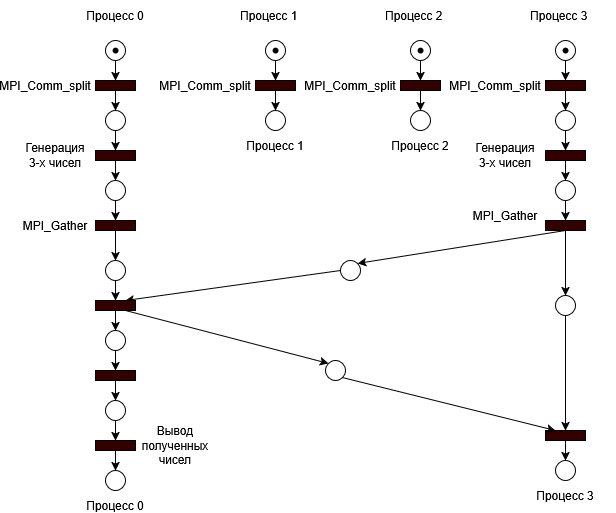

The diagram above was exported from draw.io. Its source (the exported page's mxGraphModel, read from the mxfile embedded in the PNG):
<mxGraphModel dx="541" dy="605" grid="1" gridSize="10" guides="1" tooltips="1" connect="1" arrows="1" fold="1" page="1" pageScale="1" pageWidth="827" pageHeight="1169" math="0" shadow="0">
  <root>
    <mxCell id="0" />
    <mxCell id="1" parent="0" />
    <mxCell id="sbHORkby49RbBlSg68Ku-1" value="" style="shape=waypoint;sketch=0;fillStyle=solid;size=6;pointerEvents=1;points=[];fillColor=none;resizable=0;rotatable=0;perimeter=centerPerimeter;snapToPoint=1;" parent="1" vertex="1">
      <mxGeometry x="290" y="310" width="20" height="20" as="geometry" />
    </mxCell>
    <mxCell id="sbHORkby49RbBlSg68Ku-2" style="edgeStyle=orthogonalEdgeStyle;rounded=0;orthogonalLoop=1;jettySize=auto;html=1;exitX=0.5;exitY=1;exitDx=0;exitDy=0;entryX=0.5;entryY=0;entryDx=0;entryDy=0;" parent="1" source="sbHORkby49RbBlSg68Ku-3" target="sbHORkby49RbBlSg68Ku-23" edge="1">
      <mxGeometry relative="1" as="geometry" />
    </mxCell>
    <mxCell id="sbHORkby49RbBlSg68Ku-3" value="" style="ellipse;whiteSpace=wrap;html=1;aspect=fixed;fillColor=none;" parent="1" vertex="1">
      <mxGeometry x="290" y="310" width="20" height="20" as="geometry" />
    </mxCell>
    <mxCell id="sbHORkby49RbBlSg68Ku-10" value="Процесс 0" style="text;html=1;whiteSpace=wrap;strokeColor=none;fillColor=none;align=center;verticalAlign=middle;rounded=0;" parent="1" vertex="1">
      <mxGeometry x="270" y="270" width="60" height="30" as="geometry" />
    </mxCell>
    <mxCell id="sbHORkby49RbBlSg68Ku-20" style="edgeStyle=orthogonalEdgeStyle;rounded=0;orthogonalLoop=1;jettySize=auto;html=1;exitX=0.5;exitY=1;exitDx=0;exitDy=0;entryX=0.5;entryY=0;entryDx=0;entryDy=0;" parent="1" source="sbHORkby49RbBlSg68Ku-21" target="sbHORkby49RbBlSg68Ku-62" edge="1">
      <mxGeometry relative="1" as="geometry" />
    </mxCell>
    <mxCell id="sbHORkby49RbBlSg68Ku-21" value="" style="ellipse;whiteSpace=wrap;html=1;aspect=fixed;fillColor=none;" parent="1" vertex="1">
      <mxGeometry x="290" y="670" width="20" height="20" as="geometry" />
    </mxCell>
    <mxCell id="sbHORkby49RbBlSg68Ku-22" style="edgeStyle=orthogonalEdgeStyle;rounded=0;orthogonalLoop=1;jettySize=auto;html=1;" parent="1" source="sbHORkby49RbBlSg68Ku-23" target="sbHORkby49RbBlSg68Ku-27" edge="1">
      <mxGeometry relative="1" as="geometry" />
    </mxCell>
    <mxCell id="sbHORkby49RbBlSg68Ku-23" value="" style="rounded=0;whiteSpace=wrap;html=1;fillStyle=solid;fillColor=#330000;" parent="1" vertex="1">
      <mxGeometry x="280" y="350" width="40" height="10" as="geometry" />
    </mxCell>
    <mxCell id="gNUok3TsuaDUgQkBJa_9-21" style="edgeStyle=orthogonalEdgeStyle;rounded=0;orthogonalLoop=1;jettySize=auto;html=1;exitX=0.5;exitY=1;exitDx=0;exitDy=0;entryX=0.5;entryY=0;entryDx=0;entryDy=0;" edge="1" parent="1" source="sbHORkby49RbBlSg68Ku-27" target="gNUok3TsuaDUgQkBJa_9-20">
      <mxGeometry relative="1" as="geometry" />
    </mxCell>
    <mxCell id="sbHORkby49RbBlSg68Ku-27" value="" style="ellipse;whiteSpace=wrap;html=1;aspect=fixed;fillColor=none;" parent="1" vertex="1">
      <mxGeometry x="290" y="380" width="20" height="20" as="geometry" />
    </mxCell>
    <mxCell id="sbHORkby49RbBlSg68Ku-31" value="&lt;div&gt;MPI_Comm_split&lt;/div&gt;" style="text;html=1;whiteSpace=wrap;strokeColor=none;fillColor=none;align=center;verticalAlign=middle;rounded=0;" parent="1" vertex="1">
      <mxGeometry x="200" y="340" width="60" height="30" as="geometry" />
    </mxCell>
    <mxCell id="sbHORkby49RbBlSg68Ku-61" style="edgeStyle=orthogonalEdgeStyle;rounded=0;orthogonalLoop=1;jettySize=auto;html=1;exitX=0.5;exitY=1;exitDx=0;exitDy=0;entryX=0.5;entryY=0;entryDx=0;entryDy=0;" parent="1" source="sbHORkby49RbBlSg68Ku-62" target="sbHORkby49RbBlSg68Ku-64" edge="1">
      <mxGeometry relative="1" as="geometry" />
    </mxCell>
    <mxCell id="sbHORkby49RbBlSg68Ku-62" value="" style="rounded=0;whiteSpace=wrap;html=1;fillStyle=solid;fillColor=#330000;" parent="1" vertex="1">
      <mxGeometry x="280" y="710" width="40" height="10" as="geometry" />
    </mxCell>
    <mxCell id="sbHORkby49RbBlSg68Ku-63" value="Вывод полученных чисел" style="text;html=1;whiteSpace=wrap;strokeColor=none;fillColor=none;align=center;verticalAlign=middle;rounded=0;" parent="1" vertex="1">
      <mxGeometry x="330" y="700" width="60" height="30" as="geometry" />
    </mxCell>
    <mxCell id="sbHORkby49RbBlSg68Ku-64" value="" style="ellipse;whiteSpace=wrap;html=1;aspect=fixed;fillColor=none;" parent="1" vertex="1">
      <mxGeometry x="290" y="740" width="20" height="20" as="geometry" />
    </mxCell>
    <mxCell id="sbHORkby49RbBlSg68Ku-65" value="Процесс 0" style="text;html=1;whiteSpace=wrap;strokeColor=none;fillColor=none;align=center;verticalAlign=middle;rounded=0;" parent="1" vertex="1">
      <mxGeometry x="270" y="770" width="60" height="10" as="geometry" />
    </mxCell>
    <mxCell id="ENMMf62fVByTTxmwOBOA-17" value="" style="shape=waypoint;sketch=0;fillStyle=solid;size=6;pointerEvents=1;points=[];fillColor=none;resizable=0;rotatable=0;perimeter=centerPerimeter;snapToPoint=1;" parent="1" vertex="1">
      <mxGeometry x="450" y="310" width="20" height="20" as="geometry" />
    </mxCell>
    <mxCell id="ENMMf62fVByTTxmwOBOA-18" style="edgeStyle=orthogonalEdgeStyle;rounded=0;orthogonalLoop=1;jettySize=auto;html=1;exitX=0.5;exitY=1;exitDx=0;exitDy=0;entryX=0.5;entryY=0;entryDx=0;entryDy=0;" parent="1" source="ENMMf62fVByTTxmwOBOA-19" target="ENMMf62fVByTTxmwOBOA-22" edge="1">
      <mxGeometry relative="1" as="geometry" />
    </mxCell>
    <mxCell id="ENMMf62fVByTTxmwOBOA-19" value="" style="ellipse;whiteSpace=wrap;html=1;aspect=fixed;fillColor=none;" parent="1" vertex="1">
      <mxGeometry x="450" y="310" width="20" height="20" as="geometry" />
    </mxCell>
    <mxCell id="ENMMf62fVByTTxmwOBOA-20" value="Процесс 1&lt;span style=&quot;white-space: pre;&quot;&gt;&#09;&lt;/span&gt;" style="text;html=1;whiteSpace=wrap;strokeColor=none;fillColor=none;align=center;verticalAlign=middle;rounded=0;" parent="1" vertex="1">
      <mxGeometry x="420" y="270" width="90" height="30" as="geometry" />
    </mxCell>
    <mxCell id="ENMMf62fVByTTxmwOBOA-21" style="edgeStyle=orthogonalEdgeStyle;rounded=0;orthogonalLoop=1;jettySize=auto;html=1;" parent="1" source="ENMMf62fVByTTxmwOBOA-22" target="ENMMf62fVByTTxmwOBOA-24" edge="1">
      <mxGeometry relative="1" as="geometry" />
    </mxCell>
    <mxCell id="ENMMf62fVByTTxmwOBOA-22" value="" style="rounded=0;whiteSpace=wrap;html=1;fillStyle=solid;fillColor=#330000;" parent="1" vertex="1">
      <mxGeometry x="440" y="350" width="40" height="10" as="geometry" />
    </mxCell>
    <mxCell id="ENMMf62fVByTTxmwOBOA-24" value="" style="ellipse;whiteSpace=wrap;html=1;aspect=fixed;fillColor=none;" parent="1" vertex="1">
      <mxGeometry x="450" y="380" width="20" height="20" as="geometry" />
    </mxCell>
    <mxCell id="ENMMf62fVByTTxmwOBOA-104" style="edgeStyle=none;rounded=0;orthogonalLoop=1;jettySize=auto;html=1;exitX=0.5;exitY=1;exitDx=0;exitDy=0;entryX=0.5;entryY=0;entryDx=0;entryDy=0;" parent="1" source="gNUok3TsuaDUgQkBJa_9-53" target="ENMMf62fVByTTxmwOBOA-102" edge="1">
      <mxGeometry relative="1" as="geometry">
        <mxPoint x="750" y="690" as="sourcePoint" />
      </mxGeometry>
    </mxCell>
    <mxCell id="ENMMf62fVByTTxmwOBOA-102" value="" style="ellipse;whiteSpace=wrap;html=1;aspect=fixed;fillColor=none;" parent="1" vertex="1">
      <mxGeometry x="740" y="730" width="20" height="20" as="geometry" />
    </mxCell>
    <mxCell id="ENMMf62fVByTTxmwOBOA-106" value="Процесс 1" style="text;html=1;whiteSpace=wrap;strokeColor=none;fillColor=none;align=center;verticalAlign=middle;rounded=0;" parent="1" vertex="1">
      <mxGeometry x="430" y="410" width="60" height="10" as="geometry" />
    </mxCell>
    <mxCell id="ENMMf62fVByTTxmwOBOA-107" value="&lt;div&gt;Процесс 2&lt;/div&gt;" style="text;html=1;whiteSpace=wrap;strokeColor=none;fillColor=none;align=center;verticalAlign=middle;rounded=0;" parent="1" vertex="1">
      <mxGeometry x="575" y="410" width="60" height="10" as="geometry" />
    </mxCell>
    <mxCell id="ENMMf62fVByTTxmwOBOA-108" value="Процесс 3" style="text;html=1;whiteSpace=wrap;strokeColor=none;fillColor=none;align=center;verticalAlign=middle;rounded=0;" parent="1" vertex="1">
      <mxGeometry x="720" y="760" width="60" height="10" as="geometry" />
    </mxCell>
    <mxCell id="gNUok3TsuaDUgQkBJa_9-1" value="&lt;div&gt;MPI_Comm_split&lt;/div&gt;" style="text;html=1;whiteSpace=wrap;strokeColor=none;fillColor=none;align=center;verticalAlign=middle;rounded=0;" vertex="1" parent="1">
      <mxGeometry x="360" y="340" width="60" height="30" as="geometry" />
    </mxCell>
    <mxCell id="gNUok3TsuaDUgQkBJa_9-4" value="" style="shape=waypoint;sketch=0;fillStyle=solid;size=6;pointerEvents=1;points=[];fillColor=none;resizable=0;rotatable=0;perimeter=centerPerimeter;snapToPoint=1;" vertex="1" parent="1">
      <mxGeometry x="595" y="310" width="20" height="20" as="geometry" />
    </mxCell>
    <mxCell id="gNUok3TsuaDUgQkBJa_9-5" style="edgeStyle=orthogonalEdgeStyle;rounded=0;orthogonalLoop=1;jettySize=auto;html=1;exitX=0.5;exitY=1;exitDx=0;exitDy=0;entryX=0.5;entryY=0;entryDx=0;entryDy=0;" edge="1" parent="1" source="gNUok3TsuaDUgQkBJa_9-6" target="gNUok3TsuaDUgQkBJa_9-9">
      <mxGeometry relative="1" as="geometry" />
    </mxCell>
    <mxCell id="gNUok3TsuaDUgQkBJa_9-6" value="" style="ellipse;whiteSpace=wrap;html=1;aspect=fixed;fillColor=none;" vertex="1" parent="1">
      <mxGeometry x="595" y="310" width="20" height="20" as="geometry" />
    </mxCell>
    <mxCell id="gNUok3TsuaDUgQkBJa_9-7" value="Процесс 2&lt;span style=&quot;white-space: pre;&quot;&gt;&#09;&lt;/span&gt;" style="text;html=1;whiteSpace=wrap;strokeColor=none;fillColor=none;align=center;verticalAlign=middle;rounded=0;" vertex="1" parent="1">
      <mxGeometry x="565" y="270" width="90" height="30" as="geometry" />
    </mxCell>
    <mxCell id="gNUok3TsuaDUgQkBJa_9-8" style="edgeStyle=orthogonalEdgeStyle;rounded=0;orthogonalLoop=1;jettySize=auto;html=1;" edge="1" parent="1" source="gNUok3TsuaDUgQkBJa_9-9" target="gNUok3TsuaDUgQkBJa_9-10">
      <mxGeometry relative="1" as="geometry" />
    </mxCell>
    <mxCell id="gNUok3TsuaDUgQkBJa_9-9" value="" style="rounded=0;whiteSpace=wrap;html=1;fillStyle=solid;fillColor=#330000;" vertex="1" parent="1">
      <mxGeometry x="585" y="350" width="40" height="10" as="geometry" />
    </mxCell>
    <mxCell id="gNUok3TsuaDUgQkBJa_9-10" value="" style="ellipse;whiteSpace=wrap;html=1;aspect=fixed;fillColor=none;" vertex="1" parent="1">
      <mxGeometry x="595" y="380" width="20" height="20" as="geometry" />
    </mxCell>
    <mxCell id="gNUok3TsuaDUgQkBJa_9-11" value="&lt;div&gt;MPI_Comm_split&lt;/div&gt;" style="text;html=1;whiteSpace=wrap;strokeColor=none;fillColor=none;align=center;verticalAlign=middle;rounded=0;" vertex="1" parent="1">
      <mxGeometry x="505" y="340" width="60" height="30" as="geometry" />
    </mxCell>
    <mxCell id="gNUok3TsuaDUgQkBJa_9-12" value="" style="shape=waypoint;sketch=0;fillStyle=solid;size=6;pointerEvents=1;points=[];fillColor=none;resizable=0;rotatable=0;perimeter=centerPerimeter;snapToPoint=1;" vertex="1" parent="1">
      <mxGeometry x="740" y="310" width="20" height="20" as="geometry" />
    </mxCell>
    <mxCell id="gNUok3TsuaDUgQkBJa_9-13" style="edgeStyle=orthogonalEdgeStyle;rounded=0;orthogonalLoop=1;jettySize=auto;html=1;exitX=0.5;exitY=1;exitDx=0;exitDy=0;entryX=0.5;entryY=0;entryDx=0;entryDy=0;" edge="1" parent="1" source="gNUok3TsuaDUgQkBJa_9-14" target="gNUok3TsuaDUgQkBJa_9-17">
      <mxGeometry relative="1" as="geometry" />
    </mxCell>
    <mxCell id="gNUok3TsuaDUgQkBJa_9-14" value="" style="ellipse;whiteSpace=wrap;html=1;aspect=fixed;fillColor=none;" vertex="1" parent="1">
      <mxGeometry x="740" y="310" width="20" height="20" as="geometry" />
    </mxCell>
    <mxCell id="gNUok3TsuaDUgQkBJa_9-15" value="Процесс 3&lt;span style=&quot;white-space: pre;&quot;&gt;&#09;&lt;/span&gt;" style="text;html=1;whiteSpace=wrap;strokeColor=none;fillColor=none;align=center;verticalAlign=middle;rounded=0;" vertex="1" parent="1">
      <mxGeometry x="710" y="270" width="90" height="30" as="geometry" />
    </mxCell>
    <mxCell id="gNUok3TsuaDUgQkBJa_9-16" style="edgeStyle=orthogonalEdgeStyle;rounded=0;orthogonalLoop=1;jettySize=auto;html=1;" edge="1" parent="1" source="gNUok3TsuaDUgQkBJa_9-17" target="gNUok3TsuaDUgQkBJa_9-18">
      <mxGeometry relative="1" as="geometry" />
    </mxCell>
    <mxCell id="gNUok3TsuaDUgQkBJa_9-17" value="" style="rounded=0;whiteSpace=wrap;html=1;fillStyle=solid;fillColor=#330000;" vertex="1" parent="1">
      <mxGeometry x="730" y="350" width="40" height="10" as="geometry" />
    </mxCell>
    <mxCell id="gNUok3TsuaDUgQkBJa_9-18" value="" style="ellipse;whiteSpace=wrap;html=1;aspect=fixed;fillColor=none;" vertex="1" parent="1">
      <mxGeometry x="740" y="380" width="20" height="20" as="geometry" />
    </mxCell>
    <mxCell id="gNUok3TsuaDUgQkBJa_9-19" value="&lt;div&gt;MPI_Comm_split&lt;/div&gt;" style="text;html=1;whiteSpace=wrap;strokeColor=none;fillColor=none;align=center;verticalAlign=middle;rounded=0;" vertex="1" parent="1">
      <mxGeometry x="650" y="340" width="60" height="30" as="geometry" />
    </mxCell>
    <mxCell id="gNUok3TsuaDUgQkBJa_9-24" style="edgeStyle=orthogonalEdgeStyle;rounded=0;orthogonalLoop=1;jettySize=auto;html=1;exitX=0.5;exitY=1;exitDx=0;exitDy=0;entryX=0.5;entryY=0;entryDx=0;entryDy=0;" edge="1" parent="1" source="gNUok3TsuaDUgQkBJa_9-20" target="gNUok3TsuaDUgQkBJa_9-23">
      <mxGeometry relative="1" as="geometry" />
    </mxCell>
    <mxCell id="gNUok3TsuaDUgQkBJa_9-20" value="" style="rounded=0;whiteSpace=wrap;html=1;fillStyle=solid;fillColor=#330000;" vertex="1" parent="1">
      <mxGeometry x="280" y="420" width="40" height="10" as="geometry" />
    </mxCell>
    <mxCell id="gNUok3TsuaDUgQkBJa_9-22" value="Генерация 3-х чисел" style="text;html=1;whiteSpace=wrap;strokeColor=none;fillColor=none;align=center;verticalAlign=middle;rounded=0;" vertex="1" parent="1">
      <mxGeometry x="210" y="410" width="60" height="30" as="geometry" />
    </mxCell>
    <mxCell id="gNUok3TsuaDUgQkBJa_9-36" style="edgeStyle=orthogonalEdgeStyle;rounded=0;orthogonalLoop=1;jettySize=auto;html=1;exitX=0.5;exitY=1;exitDx=0;exitDy=0;entryX=0.5;entryY=0;entryDx=0;entryDy=0;" edge="1" parent="1" source="gNUok3TsuaDUgQkBJa_9-23" target="gNUok3TsuaDUgQkBJa_9-35">
      <mxGeometry relative="1" as="geometry" />
    </mxCell>
    <mxCell id="gNUok3TsuaDUgQkBJa_9-23" value="" style="ellipse;whiteSpace=wrap;html=1;aspect=fixed;fillColor=none;" vertex="1" parent="1">
      <mxGeometry x="290" y="450" width="20" height="20" as="geometry" />
    </mxCell>
    <mxCell id="gNUok3TsuaDUgQkBJa_9-25" style="edgeStyle=orthogonalEdgeStyle;rounded=0;orthogonalLoop=1;jettySize=auto;html=1;exitX=0.5;exitY=1;exitDx=0;exitDy=0;entryX=0.5;entryY=0;entryDx=0;entryDy=0;" edge="1" parent="1" target="gNUok3TsuaDUgQkBJa_9-27">
      <mxGeometry relative="1" as="geometry">
        <mxPoint x="750" y="400" as="sourcePoint" />
      </mxGeometry>
    </mxCell>
    <mxCell id="gNUok3TsuaDUgQkBJa_9-79" style="edgeStyle=orthogonalEdgeStyle;rounded=0;orthogonalLoop=1;jettySize=auto;html=1;exitX=0.5;exitY=1;exitDx=0;exitDy=0;entryX=0.5;entryY=0;entryDx=0;entryDy=0;" edge="1" parent="1" source="gNUok3TsuaDUgQkBJa_9-27" target="gNUok3TsuaDUgQkBJa_9-77">
      <mxGeometry relative="1" as="geometry" />
    </mxCell>
    <mxCell id="gNUok3TsuaDUgQkBJa_9-27" value="" style="rounded=0;whiteSpace=wrap;html=1;fillStyle=solid;fillColor=#330000;" vertex="1" parent="1">
      <mxGeometry x="730" y="420" width="40" height="10" as="geometry" />
    </mxCell>
    <mxCell id="gNUok3TsuaDUgQkBJa_9-28" value="Генерация 3-х чисел" style="text;html=1;whiteSpace=wrap;strokeColor=none;fillColor=none;align=center;verticalAlign=middle;rounded=0;" vertex="1" parent="1">
      <mxGeometry x="660" y="410" width="60" height="30" as="geometry" />
    </mxCell>
    <mxCell id="gNUok3TsuaDUgQkBJa_9-52" style="rounded=0;orthogonalLoop=1;jettySize=auto;html=1;exitX=0;exitY=0.5;exitDx=0;exitDy=0;entryX=0.75;entryY=0;entryDx=0;entryDy=0;" edge="1" parent="1" source="gNUok3TsuaDUgQkBJa_9-29" target="gNUok3TsuaDUgQkBJa_9-48">
      <mxGeometry relative="1" as="geometry" />
    </mxCell>
    <mxCell id="gNUok3TsuaDUgQkBJa_9-29" value="" style="ellipse;whiteSpace=wrap;html=1;aspect=fixed;fillColor=none;" vertex="1" parent="1">
      <mxGeometry x="525" y="530" width="20" height="20" as="geometry" />
    </mxCell>
    <mxCell id="gNUok3TsuaDUgQkBJa_9-47" style="edgeStyle=orthogonalEdgeStyle;rounded=0;orthogonalLoop=1;jettySize=auto;html=1;exitX=0.5;exitY=1;exitDx=0;exitDy=0;entryX=0.5;entryY=0;entryDx=0;entryDy=0;" edge="1" parent="1" source="gNUok3TsuaDUgQkBJa_9-35" target="gNUok3TsuaDUgQkBJa_9-44">
      <mxGeometry relative="1" as="geometry" />
    </mxCell>
    <mxCell id="gNUok3TsuaDUgQkBJa_9-35" value="" style="rounded=0;whiteSpace=wrap;html=1;fillStyle=solid;fillColor=#330000;" vertex="1" parent="1">
      <mxGeometry x="280" y="490" width="40" height="10" as="geometry" />
    </mxCell>
    <mxCell id="gNUok3TsuaDUgQkBJa_9-43" value="MPI_Gather" style="text;html=1;whiteSpace=wrap;strokeColor=none;fillColor=none;align=center;verticalAlign=middle;rounded=0;" vertex="1" parent="1">
      <mxGeometry x="210" y="480" width="60" height="30" as="geometry" />
    </mxCell>
    <mxCell id="gNUok3TsuaDUgQkBJa_9-49" style="edgeStyle=orthogonalEdgeStyle;rounded=0;orthogonalLoop=1;jettySize=auto;html=1;exitX=0.5;exitY=1;exitDx=0;exitDy=0;entryX=0.5;entryY=0;entryDx=0;entryDy=0;" edge="1" parent="1" source="gNUok3TsuaDUgQkBJa_9-44" target="gNUok3TsuaDUgQkBJa_9-48">
      <mxGeometry relative="1" as="geometry" />
    </mxCell>
    <mxCell id="gNUok3TsuaDUgQkBJa_9-44" value="" style="ellipse;whiteSpace=wrap;html=1;aspect=fixed;fillColor=none;" vertex="1" parent="1">
      <mxGeometry x="290" y="530" width="20" height="20" as="geometry" />
    </mxCell>
    <mxCell id="gNUok3TsuaDUgQkBJa_9-66" style="rounded=0;orthogonalLoop=1;jettySize=auto;html=1;exitX=0.75;exitY=1;exitDx=0;exitDy=0;entryX=0;entryY=0;entryDx=0;entryDy=0;" edge="1" parent="1" source="gNUok3TsuaDUgQkBJa_9-48" target="gNUok3TsuaDUgQkBJa_9-62">
      <mxGeometry relative="1" as="geometry" />
    </mxCell>
    <mxCell id="gNUok3TsuaDUgQkBJa_9-71" style="edgeStyle=orthogonalEdgeStyle;rounded=0;orthogonalLoop=1;jettySize=auto;html=1;exitX=0.5;exitY=1;exitDx=0;exitDy=0;entryX=0.5;entryY=0;entryDx=0;entryDy=0;" edge="1" parent="1" source="gNUok3TsuaDUgQkBJa_9-48" target="gNUok3TsuaDUgQkBJa_9-70">
      <mxGeometry relative="1" as="geometry" />
    </mxCell>
    <mxCell id="gNUok3TsuaDUgQkBJa_9-48" value="" style="rounded=0;whiteSpace=wrap;html=1;fillStyle=solid;fillColor=#330000;" vertex="1" parent="1">
      <mxGeometry x="280" y="570" width="40" height="10" as="geometry" />
    </mxCell>
    <mxCell id="gNUok3TsuaDUgQkBJa_9-53" value="" style="rounded=0;whiteSpace=wrap;html=1;fillStyle=solid;fillColor=#330000;" vertex="1" parent="1">
      <mxGeometry x="730" y="700" width="40" height="10" as="geometry" />
    </mxCell>
    <mxCell id="gNUok3TsuaDUgQkBJa_9-61" style="edgeStyle=orthogonalEdgeStyle;rounded=0;orthogonalLoop=1;jettySize=auto;html=1;exitX=0.5;exitY=1;exitDx=0;exitDy=0;entryX=0.5;entryY=0;entryDx=0;entryDy=0;" edge="1" parent="1" source="gNUok3TsuaDUgQkBJa_9-59" target="gNUok3TsuaDUgQkBJa_9-53">
      <mxGeometry relative="1" as="geometry" />
    </mxCell>
    <mxCell id="gNUok3TsuaDUgQkBJa_9-59" value="" style="ellipse;whiteSpace=wrap;html=1;aspect=fixed;fillColor=none;" vertex="1" parent="1">
      <mxGeometry x="740" y="565" width="20" height="20" as="geometry" />
    </mxCell>
    <mxCell id="gNUok3TsuaDUgQkBJa_9-67" style="rounded=0;orthogonalLoop=1;jettySize=auto;html=1;exitX=1;exitY=1;exitDx=0;exitDy=0;entryX=0.25;entryY=0;entryDx=0;entryDy=0;" edge="1" parent="1" source="gNUok3TsuaDUgQkBJa_9-62" target="gNUok3TsuaDUgQkBJa_9-53">
      <mxGeometry relative="1" as="geometry" />
    </mxCell>
    <mxCell id="gNUok3TsuaDUgQkBJa_9-62" value="" style="ellipse;whiteSpace=wrap;html=1;aspect=fixed;fillColor=none;" vertex="1" parent="1">
      <mxGeometry x="510" y="630" width="20" height="20" as="geometry" />
    </mxCell>
    <mxCell id="gNUok3TsuaDUgQkBJa_9-73" style="edgeStyle=orthogonalEdgeStyle;rounded=0;orthogonalLoop=1;jettySize=auto;html=1;exitX=0.5;exitY=1;exitDx=0;exitDy=0;entryX=0.5;entryY=0;entryDx=0;entryDy=0;" edge="1" parent="1" source="gNUok3TsuaDUgQkBJa_9-69" target="sbHORkby49RbBlSg68Ku-21">
      <mxGeometry relative="1" as="geometry" />
    </mxCell>
    <mxCell id="gNUok3TsuaDUgQkBJa_9-69" value="" style="rounded=0;whiteSpace=wrap;html=1;fillStyle=solid;fillColor=#330000;" vertex="1" parent="1">
      <mxGeometry x="280" y="640" width="40" height="10" as="geometry" />
    </mxCell>
    <mxCell id="gNUok3TsuaDUgQkBJa_9-72" style="edgeStyle=orthogonalEdgeStyle;rounded=0;orthogonalLoop=1;jettySize=auto;html=1;exitX=0.5;exitY=1;exitDx=0;exitDy=0;entryX=0.5;entryY=0;entryDx=0;entryDy=0;" edge="1" parent="1" source="gNUok3TsuaDUgQkBJa_9-70" target="gNUok3TsuaDUgQkBJa_9-69">
      <mxGeometry relative="1" as="geometry" />
    </mxCell>
    <mxCell id="gNUok3TsuaDUgQkBJa_9-70" value="" style="ellipse;whiteSpace=wrap;html=1;aspect=fixed;fillColor=none;" vertex="1" parent="1">
      <mxGeometry x="290" y="600" width="20" height="20" as="geometry" />
    </mxCell>
    <mxCell id="gNUok3TsuaDUgQkBJa_9-75" style="edgeStyle=orthogonalEdgeStyle;rounded=0;orthogonalLoop=1;jettySize=auto;html=1;exitX=0.5;exitY=1;exitDx=0;exitDy=0;entryX=0.5;entryY=0;entryDx=0;entryDy=0;" edge="1" parent="1" target="gNUok3TsuaDUgQkBJa_9-76">
      <mxGeometry relative="1" as="geometry">
        <mxPoint x="750" y="470" as="sourcePoint" />
      </mxGeometry>
    </mxCell>
    <mxCell id="gNUok3TsuaDUgQkBJa_9-81" style="rounded=0;orthogonalLoop=1;jettySize=auto;html=1;exitX=0.5;exitY=1;exitDx=0;exitDy=0;entryX=1;entryY=0;entryDx=0;entryDy=0;" edge="1" parent="1" source="gNUok3TsuaDUgQkBJa_9-76" target="gNUok3TsuaDUgQkBJa_9-29">
      <mxGeometry relative="1" as="geometry" />
    </mxCell>
    <mxCell id="gNUok3TsuaDUgQkBJa_9-82" style="edgeStyle=orthogonalEdgeStyle;rounded=0;orthogonalLoop=1;jettySize=auto;html=1;exitX=0.5;exitY=1;exitDx=0;exitDy=0;entryX=0.5;entryY=0;entryDx=0;entryDy=0;" edge="1" parent="1" source="gNUok3TsuaDUgQkBJa_9-76" target="gNUok3TsuaDUgQkBJa_9-59">
      <mxGeometry relative="1" as="geometry" />
    </mxCell>
    <mxCell id="gNUok3TsuaDUgQkBJa_9-76" value="" style="rounded=0;whiteSpace=wrap;html=1;fillStyle=solid;fillColor=#330000;" vertex="1" parent="1">
      <mxGeometry x="730" y="490" width="40" height="10" as="geometry" />
    </mxCell>
    <mxCell id="gNUok3TsuaDUgQkBJa_9-77" value="" style="ellipse;whiteSpace=wrap;html=1;aspect=fixed;fillColor=none;" vertex="1" parent="1">
      <mxGeometry x="740" y="450" width="20" height="20" as="geometry" />
    </mxCell>
    <mxCell id="gNUok3TsuaDUgQkBJa_9-80" value="MPI_Gather" style="text;html=1;whiteSpace=wrap;strokeColor=none;fillColor=none;align=center;verticalAlign=middle;rounded=0;" vertex="1" parent="1">
      <mxGeometry x="660" y="470" width="60" height="30" as="geometry" />
    </mxCell>
  </root>
</mxGraphModel>